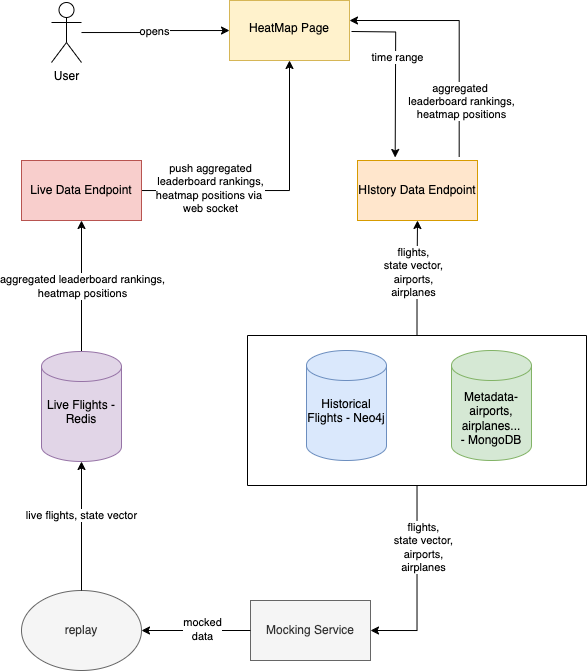

The diagram above was exported from draw.io. Its source (the exported page's mxGraphModel, read from the mxfile embedded in the PNG):
<mxGraphModel dx="1014" dy="725" grid="1" gridSize="10" guides="1" tooltips="1" connect="1" arrows="1" fold="1" page="1" pageScale="1" pageWidth="827" pageHeight="1169" math="0" shadow="0">
  <root>
    <mxCell id="0" />
    <mxCell id="1" parent="0" />
    <mxCell id="AGXT2r2UL1aTcuhgWDE2-6" value="" style="edgeStyle=orthogonalEdgeStyle;rounded=0;orthogonalLoop=1;jettySize=auto;html=1;" edge="1" parent="1" source="pPYlj-1WBJZZPzv2Qo8M-1" target="AGXT2r2UL1aTcuhgWDE2-5">
      <mxGeometry relative="1" as="geometry" />
    </mxCell>
    <mxCell id="AGXT2r2UL1aTcuhgWDE2-7" value="opens" style="edgeLabel;html=1;align=center;verticalAlign=middle;resizable=0;points=[];" vertex="1" connectable="0" parent="AGXT2r2UL1aTcuhgWDE2-6">
      <mxGeometry x="-0.0013" y="1" relative="1" as="geometry">
        <mxPoint as="offset" />
      </mxGeometry>
    </mxCell>
    <mxCell id="pPYlj-1WBJZZPzv2Qo8M-1" value="User" style="shape=umlActor;verticalLabelPosition=bottom;verticalAlign=top;html=1;" parent="1" vertex="1">
      <mxGeometry x="470" y="332" width="30" height="60" as="geometry" />
    </mxCell>
    <mxCell id="pPYlj-1WBJZZPzv2Qo8M-2" value="&lt;div&gt;&lt;div&gt;Metadata- airports, airplanes...&lt;/div&gt;&lt;/div&gt;&lt;div&gt;- MongoDB&lt;/div&gt;" style="shape=cylinder3;whiteSpace=wrap;html=1;boundedLbl=1;backgroundOutline=1;size=15;fillColor=#d5e8d4;strokeColor=#82b366;" parent="1" vertex="1">
      <mxGeometry x="870" y="680" width="80" height="110" as="geometry" />
    </mxCell>
    <mxCell id="AGXT2r2UL1aTcuhgWDE2-23" style="edgeStyle=orthogonalEdgeStyle;rounded=0;orthogonalLoop=1;jettySize=auto;html=1;entryX=0.5;entryY=1;entryDx=0;entryDy=0;" edge="1" parent="1" source="pPYlj-1WBJZZPzv2Qo8M-3" target="AGXT2r2UL1aTcuhgWDE2-22">
      <mxGeometry relative="1" as="geometry" />
    </mxCell>
    <mxCell id="AGXT2r2UL1aTcuhgWDE2-46" value="aggregated leaderboard rankings,&lt;div&gt;heatmap positions&lt;/div&gt;" style="edgeLabel;html=1;align=center;verticalAlign=middle;resizable=0;points=[];" vertex="1" connectable="0" parent="AGXT2r2UL1aTcuhgWDE2-23">
      <mxGeometry x="0.0006" y="-1" relative="1" as="geometry">
        <mxPoint as="offset" />
      </mxGeometry>
    </mxCell>
    <mxCell id="pPYlj-1WBJZZPzv2Qo8M-3" value="Live Flights - Redis&lt;div&gt;&lt;div&gt;&lt;div&gt;&lt;br&gt;&lt;/div&gt;&lt;/div&gt;&lt;/div&gt;" style="shape=cylinder3;whiteSpace=wrap;html=1;boundedLbl=1;backgroundOutline=1;size=15;fillColor=#e1d5e7;strokeColor=#9673a6;" parent="1" vertex="1">
      <mxGeometry x="460" y="681" width="80" height="110" as="geometry" />
    </mxCell>
    <mxCell id="pPYlj-1WBJZZPzv2Qo8M-6" value="Moc&lt;span style=&quot;background-color: initial;&quot;&gt;king Service&lt;/span&gt;" style="rounded=0;whiteSpace=wrap;html=1;fillColor=#f5f5f5;strokeColor=#666666;fontColor=#333333;" parent="1" vertex="1">
      <mxGeometry x="669" y="930" width="120" height="60" as="geometry" />
    </mxCell>
    <mxCell id="pPYlj-1WBJZZPzv2Qo8M-7" style="edgeStyle=orthogonalEdgeStyle;rounded=0;orthogonalLoop=1;jettySize=auto;html=1;entryX=1;entryY=0.5;entryDx=0;entryDy=0;" parent="1" source="pPYlj-1WBJZZPzv2Qo8M-6" target="pPYlj-1WBJZZPzv2Qo8M-10" edge="1">
      <mxGeometry relative="1" as="geometry" />
    </mxCell>
    <mxCell id="AGXT2r2UL1aTcuhgWDE2-45" value="mocked&lt;div&gt;data&lt;/div&gt;" style="edgeLabel;html=1;align=center;verticalAlign=middle;resizable=0;points=[];" vertex="1" connectable="0" parent="pPYlj-1WBJZZPzv2Qo8M-7">
      <mxGeometry x="-0.1112" y="-1" relative="1" as="geometry">
        <mxPoint as="offset" />
      </mxGeometry>
    </mxCell>
    <mxCell id="pPYlj-1WBJZZPzv2Qo8M-9" value="Historical Flights -&amp;nbsp;&lt;span style=&quot;background-color: initial;&quot;&gt;Neo4j&lt;/span&gt;&lt;div&gt;&lt;div&gt;&lt;br&gt;&lt;/div&gt;&lt;/div&gt;" style="shape=cylinder3;whiteSpace=wrap;html=1;boundedLbl=1;backgroundOutline=1;size=15;fillColor=#dae8fc;strokeColor=#6c8ebf;" parent="1" vertex="1">
      <mxGeometry x="725" y="680" width="80" height="110" as="geometry" />
    </mxCell>
    <mxCell id="pPYlj-1WBJZZPzv2Qo8M-10" value="replay" style="ellipse;whiteSpace=wrap;html=1;fillColor=#f5f5f5;strokeColor=#666666;fontColor=#333333;" parent="1" vertex="1">
      <mxGeometry x="440" y="920" width="120" height="80" as="geometry" />
    </mxCell>
    <mxCell id="AGXT2r2UL1aTcuhgWDE2-17" style="edgeStyle=orthogonalEdgeStyle;rounded=0;orthogonalLoop=1;jettySize=auto;html=1;entryX=1;entryY=0.5;entryDx=0;entryDy=0;" edge="1" parent="1" source="AGXT2r2UL1aTcuhgWDE2-1" target="pPYlj-1WBJZZPzv2Qo8M-6">
      <mxGeometry relative="1" as="geometry" />
    </mxCell>
    <mxCell id="AGXT2r2UL1aTcuhgWDE2-18" value="flights,&lt;div&gt;state vector,&lt;/div&gt;&lt;div&gt;&amp;nbsp;airports,&amp;nbsp;&lt;/div&gt;&lt;div&gt;airplanes&lt;/div&gt;" style="edgeLabel;html=1;align=center;verticalAlign=middle;resizable=0;points=[];" vertex="1" connectable="0" parent="AGXT2r2UL1aTcuhgWDE2-17">
      <mxGeometry x="-0.3555" y="6" relative="1" as="geometry">
        <mxPoint as="offset" />
      </mxGeometry>
    </mxCell>
    <mxCell id="AGXT2r2UL1aTcuhgWDE2-40" style="edgeStyle=orthogonalEdgeStyle;rounded=0;orthogonalLoop=1;jettySize=auto;html=1;exitX=0.5;exitY=0;exitDx=0;exitDy=0;entryX=0.5;entryY=1;entryDx=0;entryDy=0;" edge="1" parent="1" source="AGXT2r2UL1aTcuhgWDE2-1" target="AGXT2r2UL1aTcuhgWDE2-27">
      <mxGeometry relative="1" as="geometry" />
    </mxCell>
    <mxCell id="AGXT2r2UL1aTcuhgWDE2-55" value="&lt;span style=&quot;color: rgba(0, 0, 0, 0); font-family: monospace; font-size: 0px; text-align: start; background-color: rgb(251, 251, 251);&quot;&gt;%3CmxGraphModel%3E%3Croot%3E%3CmxCell%20id%3D%220%22%2F%3E%3CmxCell%20id%3D%221%22%20parent%3D%220%22%2F%3E%3CmxCell%20id%3D%222%22%20value%3D%22flights%2C%2C%26lt%3Bdiv%26gt%3Bstate%20vector%2C%26lt%3B%2Fdiv%26gt%3B%26lt%3Bdiv%26gt%3B%26amp%3Bnbsp%3Bairports%2C%26amp%3Bnbsp%3B%26lt%3B%2Fdiv%26gt%3B%26lt%3Bdiv%26gt%3Bairplanes%26lt%3B%2Fdiv%26gt%3B%22%20style%3D%22edgeLabel%3Bhtml%3D1%3Balign%3Dcenter%3BverticalAlign%3Dmiddle%3Bresizable%3D0%3Bpoints%3D%5B%5D%3B%22%20vertex%3D%221%22%20connectable%3D%220%22%20parent%3D%221%22%3E%3CmxGeometry%20x%3D%22841.5%22%20y%3D%22867%22%20as%3D%22geometry%22%2F%3E%3C%2FmxCell%3E%3C%2Froot%3E%3C%2FmxGraphModel%3E&lt;/span&gt;" style="edgeLabel;html=1;align=center;verticalAlign=middle;resizable=0;points=[];" vertex="1" connectable="0" parent="AGXT2r2UL1aTcuhgWDE2-40">
      <mxGeometry x="0.2656" y="-2" relative="1" as="geometry">
        <mxPoint as="offset" />
      </mxGeometry>
    </mxCell>
    <mxCell id="AGXT2r2UL1aTcuhgWDE2-56" value="flights,&lt;div&gt;state vector,&lt;/div&gt;&lt;div&gt;&amp;nbsp;airports,&amp;nbsp;&lt;/div&gt;&lt;div&gt;airplanes&lt;/div&gt;" style="edgeLabel;html=1;align=center;verticalAlign=middle;resizable=0;points=[];" vertex="1" connectable="0" parent="AGXT2r2UL1aTcuhgWDE2-40">
      <mxGeometry x="0.2258" y="4" relative="1" as="geometry">
        <mxPoint y="7" as="offset" />
      </mxGeometry>
    </mxCell>
    <mxCell id="AGXT2r2UL1aTcuhgWDE2-1" value="" style="swimlane;startSize=0;" vertex="1" parent="1">
      <mxGeometry x="666" y="665" width="339" height="150" as="geometry" />
    </mxCell>
    <mxCell id="AGXT2r2UL1aTcuhgWDE2-5" value="&lt;br&gt;HeatMap Page" style="whiteSpace=wrap;html=1;verticalAlign=top;fillColor=#fff2cc;strokeColor=#d6b656;" vertex="1" parent="1">
      <mxGeometry x="648" y="330" width="120" height="60" as="geometry" />
    </mxCell>
    <mxCell id="AGXT2r2UL1aTcuhgWDE2-42" style="edgeStyle=orthogonalEdgeStyle;rounded=0;orthogonalLoop=1;jettySize=auto;html=1;" edge="1" parent="1" source="AGXT2r2UL1aTcuhgWDE2-22" target="AGXT2r2UL1aTcuhgWDE2-5">
      <mxGeometry relative="1" as="geometry" />
    </mxCell>
    <mxCell id="AGXT2r2UL1aTcuhgWDE2-43" value="push aggregated&lt;div&gt;leaderboard rankings,&lt;br&gt;heatmap positions via&amp;nbsp;&lt;div&gt;web socket&lt;/div&gt;&lt;/div&gt;" style="edgeLabel;html=1;align=center;verticalAlign=middle;resizable=0;points=[];" vertex="1" connectable="0" parent="AGXT2r2UL1aTcuhgWDE2-42">
      <mxGeometry x="-0.5082" y="2" relative="1" as="geometry">
        <mxPoint as="offset" />
      </mxGeometry>
    </mxCell>
    <mxCell id="AGXT2r2UL1aTcuhgWDE2-22" value="Live Data Endpoint" style="rounded=0;whiteSpace=wrap;html=1;fillColor=#f8cecc;strokeColor=#b85450;" vertex="1" parent="1">
      <mxGeometry x="440" y="490" width="120" height="60" as="geometry" />
    </mxCell>
    <mxCell id="AGXT2r2UL1aTcuhgWDE2-27" value="HIstory Data Endpoint" style="rounded=0;whiteSpace=wrap;html=1;fillColor=#ffe6cc;strokeColor=#d79b00;" vertex="1" parent="1">
      <mxGeometry x="776" y="490" width="120" height="60" as="geometry" />
    </mxCell>
    <mxCell id="AGXT2r2UL1aTcuhgWDE2-28" style="edgeStyle=orthogonalEdgeStyle;rounded=0;orthogonalLoop=1;jettySize=auto;html=1;entryX=0.439;entryY=-0.05;entryDx=0;entryDy=0;entryPerimeter=0;" edge="1" parent="1">
      <mxGeometry relative="1" as="geometry">
        <mxPoint x="770" y="361" as="sourcePoint" />
        <mxPoint x="813.6799999999998" y="487" as="targetPoint" />
      </mxGeometry>
    </mxCell>
    <mxCell id="AGXT2r2UL1aTcuhgWDE2-30" value="time range" style="edgeLabel;html=1;align=center;verticalAlign=middle;resizable=0;points=[];" vertex="1" connectable="0" parent="AGXT2r2UL1aTcuhgWDE2-28">
      <mxGeometry x="0.2098" y="2" relative="1" as="geometry">
        <mxPoint y="-33" as="offset" />
      </mxGeometry>
    </mxCell>
    <mxCell id="AGXT2r2UL1aTcuhgWDE2-36" style="edgeStyle=orthogonalEdgeStyle;rounded=0;orthogonalLoop=1;jettySize=auto;html=1;entryX=0.5;entryY=1;entryDx=0;entryDy=0;entryPerimeter=0;" edge="1" parent="1" source="pPYlj-1WBJZZPzv2Qo8M-10" target="pPYlj-1WBJZZPzv2Qo8M-3">
      <mxGeometry relative="1" as="geometry" />
    </mxCell>
    <mxCell id="AGXT2r2UL1aTcuhgWDE2-37" value="live flights, state vector" style="edgeLabel;html=1;align=center;verticalAlign=middle;resizable=0;points=[];" vertex="1" connectable="0" parent="AGXT2r2UL1aTcuhgWDE2-36">
      <mxGeometry x="0.1626" relative="1" as="geometry">
        <mxPoint as="offset" />
      </mxGeometry>
    </mxCell>
    <mxCell id="AGXT2r2UL1aTcuhgWDE2-51" style="rounded=0;orthogonalLoop=1;jettySize=auto;html=1;edgeStyle=orthogonalEdgeStyle;exitX=0.864;exitY=-0.059;exitDx=0;exitDy=0;exitPerimeter=0;" edge="1" parent="1">
      <mxGeometry relative="1" as="geometry">
        <mxPoint x="877.6799999999998" y="486.46000000000004" as="sourcePoint" />
        <mxPoint x="768" y="350" as="targetPoint" />
        <Array as="points">
          <mxPoint x="878" y="350" />
        </Array>
      </mxGeometry>
    </mxCell>
    <mxCell id="AGXT2r2UL1aTcuhgWDE2-54" value="&lt;div&gt;aggregated&amp;nbsp;&lt;br&gt;&lt;/div&gt;&lt;div&gt;leaderboard rankings,&lt;div&gt;heatmap positions&lt;/div&gt;&lt;/div&gt;" style="edgeLabel;html=1;align=center;verticalAlign=middle;resizable=0;points=[];" vertex="1" connectable="0" parent="AGXT2r2UL1aTcuhgWDE2-51">
      <mxGeometry x="-0.443" y="-2" relative="1" as="geometry">
        <mxPoint y="13" as="offset" />
      </mxGeometry>
    </mxCell>
  </root>
</mxGraphModel>